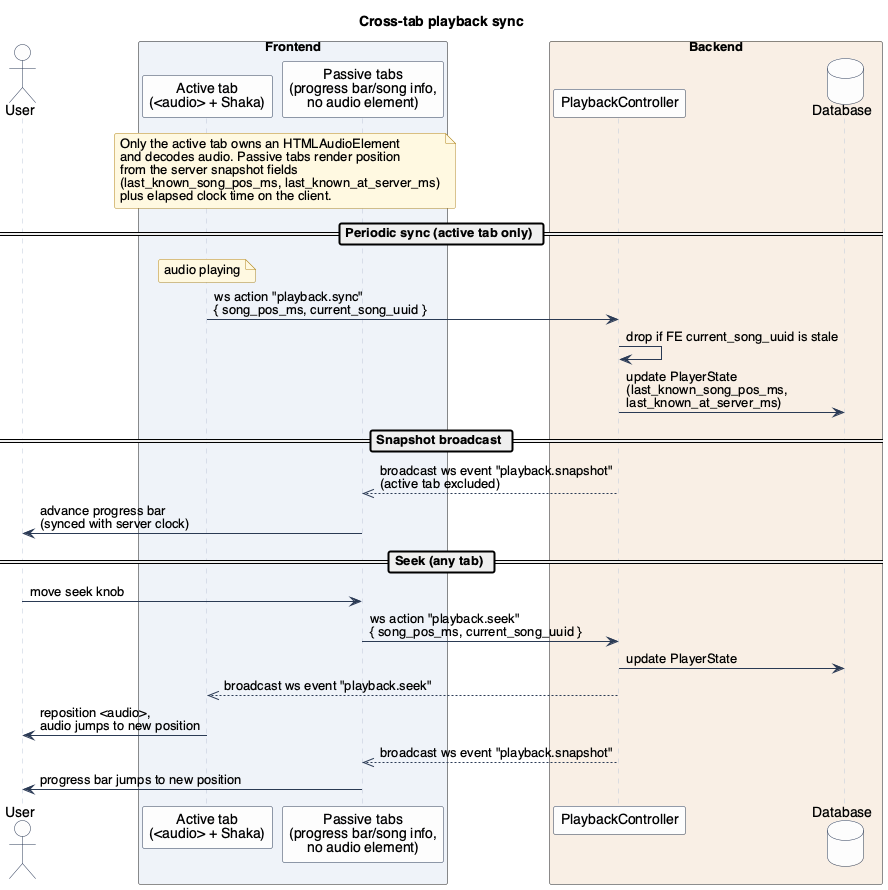

The diagram above was rendered by PlantUML. Its source (embedded in the PNG):
@startuml PlaybackSync

!include ../_style.puml

title Cross-tab playback sync

actor User as user

box "Frontend" #EEF2F8
participant "Active tab\n(<audio> + Shaka)" as active_tab
participant "Passive tabs\n(progress bar/song info,\nno audio element)" as passive_tabs
end box

box "Backend" #F8EFE5
participant "PlaybackController" as backend
database "Database" as database
end box

note over active_tab, passive_tabs
Only the active tab owns an HTMLAudioElement
and decodes audio. Passive tabs render position
from the server snapshot fields
(last_known_song_pos_ms, last_known_at_server_ms)
plus elapsed clock time on the client.
end note

== Periodic sync (active tab only) ==
note over active_tab : audio playing
active_tab -> backend : ws action "playback.sync"\n{ song_pos_ms, current_song_uuid }
backend -> backend : drop if FE current_song_uuid is stale
backend -> database : update PlayerState\n(last_known_song_pos_ms,\nlast_known_at_server_ms)

== Snapshot broadcast ==
backend -->> passive_tabs : broadcast ws event "playback.snapshot"\n(active tab excluded)
passive_tabs -> user : advance progress bar\n(synced with server clock)

== Seek (any tab) ==
user -> passive_tabs : move seek knob
passive_tabs -> backend : ws action "playback.seek"\n{ song_pos_ms, current_song_uuid }
backend -> database : update PlayerState
backend -->> active_tab : broadcast ws event "playback.seek"
active_tab -> user : reposition <audio>,\naudio jumps to new position
backend -->> passive_tabs : broadcast ws event "playback.snapshot"
passive_tabs -> user : progress bar jumps to new position

@enduml